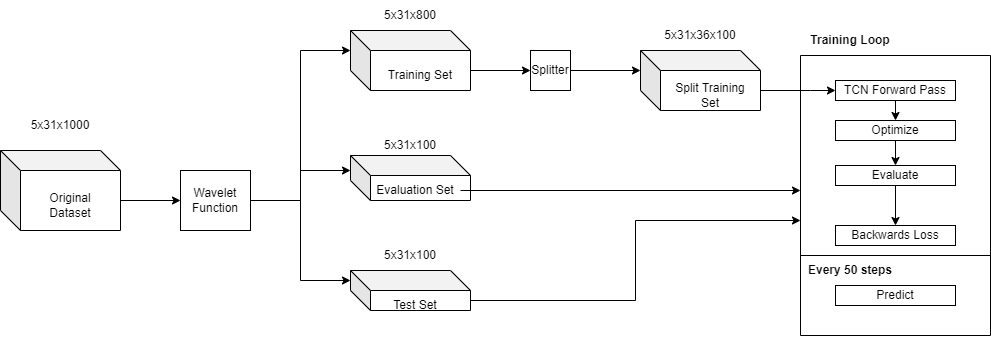

The diagram above was exported from draw.io. Its source (the exported page's mxGraphModel, read from the mxfile embedded in the PNG):
<mxGraphModel dx="1185" dy="632" grid="1" gridSize="10" guides="1" tooltips="1" connect="1" arrows="1" fold="1" page="1" pageScale="1" pageWidth="850" pageHeight="1100" math="0" shadow="0">
  <root>
    <mxCell id="0" />
    <mxCell id="1" parent="0" />
    <mxCell id="3iyqMSrn8YUj46hx6qsP-11" value="" style="group" vertex="1" connectable="0" parent="1">
      <mxGeometry x="380" y="220" width="120" height="60" as="geometry" />
    </mxCell>
    <mxCell id="3iyqMSrn8YUj46hx6qsP-4" value="" style="shape=cube;whiteSpace=wrap;html=1;boundedLbl=1;backgroundOutline=1;darkOpacity=0.05;darkOpacity2=0.1;" vertex="1" parent="3iyqMSrn8YUj46hx6qsP-11">
      <mxGeometry width="120" height="60" as="geometry" />
    </mxCell>
    <mxCell id="3iyqMSrn8YUj46hx6qsP-10" value="Training Set" style="text;html=1;strokeColor=none;fillColor=none;align=center;verticalAlign=middle;whiteSpace=wrap;rounded=0;" vertex="1" parent="3iyqMSrn8YUj46hx6qsP-11">
      <mxGeometry x="25" y="30" width="90" height="30" as="geometry" />
    </mxCell>
    <mxCell id="3iyqMSrn8YUj46hx6qsP-12" value="" style="group" vertex="1" connectable="0" parent="1">
      <mxGeometry x="380" y="345" width="120" height="50" as="geometry" />
    </mxCell>
    <mxCell id="3iyqMSrn8YUj46hx6qsP-6" value="" style="shape=cube;whiteSpace=wrap;html=1;boundedLbl=1;backgroundOutline=1;darkOpacity=0.05;darkOpacity2=0.1;" vertex="1" parent="3iyqMSrn8YUj46hx6qsP-12">
      <mxGeometry width="120" height="45" as="geometry" />
    </mxCell>
    <mxCell id="3iyqMSrn8YUj46hx6qsP-8" value="Evaluation Set" style="text;html=1;strokeColor=none;fillColor=none;align=center;verticalAlign=middle;whiteSpace=wrap;rounded=0;" vertex="1" parent="3iyqMSrn8YUj46hx6qsP-12">
      <mxGeometry x="20" y="20" width="90" height="30" as="geometry" />
    </mxCell>
    <mxCell id="3iyqMSrn8YUj46hx6qsP-13" value="" style="group" vertex="1" connectable="0" parent="1">
      <mxGeometry x="380" y="460" width="120" height="50" as="geometry" />
    </mxCell>
    <mxCell id="3iyqMSrn8YUj46hx6qsP-7" value="" style="shape=cube;whiteSpace=wrap;html=1;boundedLbl=1;backgroundOutline=1;darkOpacity=0.05;darkOpacity2=0.1;" vertex="1" parent="3iyqMSrn8YUj46hx6qsP-13">
      <mxGeometry width="120" height="40" as="geometry" />
    </mxCell>
    <mxCell id="3iyqMSrn8YUj46hx6qsP-9" value="Test Set" style="text;html=1;strokeColor=none;fillColor=none;align=center;verticalAlign=middle;whiteSpace=wrap;rounded=0;" vertex="1" parent="3iyqMSrn8YUj46hx6qsP-13">
      <mxGeometry x="20" y="20" width="90" height="30" as="geometry" />
    </mxCell>
    <mxCell id="3iyqMSrn8YUj46hx6qsP-18" value="5x31x100" style="text;html=1;strokeColor=none;fillColor=none;align=center;verticalAlign=middle;whiteSpace=wrap;rounded=0;" vertex="1" parent="3iyqMSrn8YUj46hx6qsP-13">
      <mxGeometry x="30" y="-30" width="60" height="30" as="geometry" />
    </mxCell>
    <mxCell id="3iyqMSrn8YUj46hx6qsP-17" value="5x31x100" style="text;html=1;strokeColor=none;fillColor=none;align=center;verticalAlign=middle;whiteSpace=wrap;rounded=0;" vertex="1" parent="1">
      <mxGeometry x="410" y="320" width="60" height="30" as="geometry" />
    </mxCell>
    <mxCell id="3iyqMSrn8YUj46hx6qsP-19" value="5x31x800" style="text;html=1;strokeColor=none;fillColor=none;align=center;verticalAlign=middle;whiteSpace=wrap;rounded=0;" vertex="1" parent="1">
      <mxGeometry x="410" y="190" width="60" height="30" as="geometry" />
    </mxCell>
    <mxCell id="3iyqMSrn8YUj46hx6qsP-20" value="" style="group" vertex="1" connectable="0" parent="1">
      <mxGeometry x="30" y="300" width="120" height="120" as="geometry" />
    </mxCell>
    <mxCell id="3iyqMSrn8YUj46hx6qsP-1" value="" style="shape=cube;whiteSpace=wrap;html=1;boundedLbl=1;backgroundOutline=1;darkOpacity=0.05;darkOpacity2=0.1;" vertex="1" parent="3iyqMSrn8YUj46hx6qsP-20">
      <mxGeometry y="40" width="120" height="80" as="geometry" />
    </mxCell>
    <mxCell id="3iyqMSrn8YUj46hx6qsP-2" value="Original&lt;br&gt;Dataset" style="text;html=1;strokeColor=none;fillColor=none;align=center;verticalAlign=middle;whiteSpace=wrap;rounded=0;" vertex="1" parent="3iyqMSrn8YUj46hx6qsP-20">
      <mxGeometry x="40" y="80" width="60" height="30" as="geometry" />
    </mxCell>
    <mxCell id="3iyqMSrn8YUj46hx6qsP-3" value="5x31x1000" style="text;html=1;strokeColor=none;fillColor=none;align=center;verticalAlign=middle;whiteSpace=wrap;rounded=0;" vertex="1" parent="3iyqMSrn8YUj46hx6qsP-20">
      <mxGeometry x="30" width="60" height="30" as="geometry" />
    </mxCell>
    <mxCell id="3iyqMSrn8YUj46hx6qsP-30" style="edgeStyle=orthogonalEdgeStyle;rounded=0;orthogonalLoop=1;jettySize=auto;html=1;exitX=1;exitY=0.5;exitDx=0;exitDy=0;entryX=0;entryY=0;entryDx=0;entryDy=20;entryPerimeter=0;" edge="1" parent="1" source="3iyqMSrn8YUj46hx6qsP-27" target="3iyqMSrn8YUj46hx6qsP-4">
      <mxGeometry relative="1" as="geometry" />
    </mxCell>
    <mxCell id="3iyqMSrn8YUj46hx6qsP-31" style="edgeStyle=orthogonalEdgeStyle;rounded=0;orthogonalLoop=1;jettySize=auto;html=1;exitX=1;exitY=0.5;exitDx=0;exitDy=0;" edge="1" parent="1" source="3iyqMSrn8YUj46hx6qsP-27">
      <mxGeometry relative="1" as="geometry">
        <mxPoint x="380" y="360" as="targetPoint" />
      </mxGeometry>
    </mxCell>
    <mxCell id="3iyqMSrn8YUj46hx6qsP-32" style="edgeStyle=orthogonalEdgeStyle;rounded=0;orthogonalLoop=1;jettySize=auto;html=1;exitX=1;exitY=0.5;exitDx=0;exitDy=0;entryX=0;entryY=0;entryDx=0;entryDy=10;entryPerimeter=0;" edge="1" parent="1" source="3iyqMSrn8YUj46hx6qsP-27" target="3iyqMSrn8YUj46hx6qsP-7">
      <mxGeometry relative="1" as="geometry" />
    </mxCell>
    <mxCell id="3iyqMSrn8YUj46hx6qsP-27" value="Wavelet Function" style="rounded=0;whiteSpace=wrap;html=1;" vertex="1" parent="1">
      <mxGeometry x="210" y="360" width="70" height="60" as="geometry" />
    </mxCell>
    <mxCell id="3iyqMSrn8YUj46hx6qsP-29" style="edgeStyle=orthogonalEdgeStyle;rounded=0;orthogonalLoop=1;jettySize=auto;html=1;exitX=0;exitY=0;exitDx=120;exitDy=50;exitPerimeter=0;" edge="1" parent="1" source="3iyqMSrn8YUj46hx6qsP-1" target="3iyqMSrn8YUj46hx6qsP-27">
      <mxGeometry relative="1" as="geometry" />
    </mxCell>
    <mxCell id="3iyqMSrn8YUj46hx6qsP-40" style="edgeStyle=orthogonalEdgeStyle;rounded=0;orthogonalLoop=1;jettySize=auto;html=1;exitX=1;exitY=0.5;exitDx=0;exitDy=0;entryX=0;entryY=0;entryDx=0;entryDy=20;entryPerimeter=0;" edge="1" parent="1" source="3iyqMSrn8YUj46hx6qsP-34" target="3iyqMSrn8YUj46hx6qsP-38">
      <mxGeometry relative="1" as="geometry" />
    </mxCell>
    <mxCell id="3iyqMSrn8YUj46hx6qsP-34" value="Splitter" style="whiteSpace=wrap;html=1;aspect=fixed;" vertex="1" parent="1">
      <mxGeometry x="560" y="240" width="40" height="40" as="geometry" />
    </mxCell>
    <mxCell id="3iyqMSrn8YUj46hx6qsP-36" style="edgeStyle=orthogonalEdgeStyle;rounded=0;orthogonalLoop=1;jettySize=auto;html=1;exitX=0;exitY=0;exitDx=120;exitDy=40;exitPerimeter=0;entryX=0;entryY=0.5;entryDx=0;entryDy=0;" edge="1" parent="1" source="3iyqMSrn8YUj46hx6qsP-4" target="3iyqMSrn8YUj46hx6qsP-34">
      <mxGeometry relative="1" as="geometry" />
    </mxCell>
    <mxCell id="3iyqMSrn8YUj46hx6qsP-37" value="" style="group" vertex="1" connectable="0" parent="1">
      <mxGeometry x="670" y="240" width="120" height="60" as="geometry" />
    </mxCell>
    <mxCell id="3iyqMSrn8YUj46hx6qsP-38" value="" style="shape=cube;whiteSpace=wrap;html=1;boundedLbl=1;backgroundOutline=1;darkOpacity=0.05;darkOpacity2=0.1;" vertex="1" parent="3iyqMSrn8YUj46hx6qsP-37">
      <mxGeometry width="120" height="60" as="geometry" />
    </mxCell>
    <mxCell id="3iyqMSrn8YUj46hx6qsP-39" value="Split Training Set" style="text;html=1;strokeColor=none;fillColor=none;align=center;verticalAlign=middle;whiteSpace=wrap;rounded=0;" vertex="1" parent="3iyqMSrn8YUj46hx6qsP-37">
      <mxGeometry x="25" y="30" width="90" height="30" as="geometry" />
    </mxCell>
    <mxCell id="3iyqMSrn8YUj46hx6qsP-41" value="5x31x36x100" style="text;html=1;strokeColor=none;fillColor=none;align=center;verticalAlign=middle;whiteSpace=wrap;rounded=0;" vertex="1" parent="1">
      <mxGeometry x="700" y="210" width="60" height="30" as="geometry" />
    </mxCell>
    <mxCell id="3iyqMSrn8YUj46hx6qsP-51" value="" style="group" vertex="1" connectable="0" parent="1">
      <mxGeometry x="830" y="215" width="190" height="310" as="geometry" />
    </mxCell>
    <mxCell id="3iyqMSrn8YUj46hx6qsP-42" value="" style="swimlane;startSize=0;" vertex="1" parent="3iyqMSrn8YUj46hx6qsP-51">
      <mxGeometry y="30" width="190" height="200" as="geometry" />
    </mxCell>
    <mxCell id="3iyqMSrn8YUj46hx6qsP-55" style="edgeStyle=orthogonalEdgeStyle;rounded=0;orthogonalLoop=1;jettySize=auto;html=1;exitX=0.5;exitY=1;exitDx=0;exitDy=0;" edge="1" parent="3iyqMSrn8YUj46hx6qsP-42" source="3iyqMSrn8YUj46hx6qsP-47" target="3iyqMSrn8YUj46hx6qsP-48">
      <mxGeometry relative="1" as="geometry" />
    </mxCell>
    <mxCell id="3iyqMSrn8YUj46hx6qsP-47" value="Optimize" style="rounded=0;whiteSpace=wrap;html=1;" vertex="1" parent="3iyqMSrn8YUj46hx6qsP-42">
      <mxGeometry x="35" y="65" width="120" height="20" as="geometry" />
    </mxCell>
    <mxCell id="3iyqMSrn8YUj46hx6qsP-56" style="edgeStyle=orthogonalEdgeStyle;rounded=0;orthogonalLoop=1;jettySize=auto;html=1;exitX=0.5;exitY=1;exitDx=0;exitDy=0;entryX=0.5;entryY=0;entryDx=0;entryDy=0;" edge="1" parent="3iyqMSrn8YUj46hx6qsP-42" source="3iyqMSrn8YUj46hx6qsP-48" target="3iyqMSrn8YUj46hx6qsP-49">
      <mxGeometry relative="1" as="geometry" />
    </mxCell>
    <mxCell id="3iyqMSrn8YUj46hx6qsP-48" value="Evaluate" style="rounded=0;whiteSpace=wrap;html=1;" vertex="1" parent="3iyqMSrn8YUj46hx6qsP-42">
      <mxGeometry x="35" y="110" width="120" height="20" as="geometry" />
    </mxCell>
    <mxCell id="3iyqMSrn8YUj46hx6qsP-49" value="Backwards Loss" style="rounded=0;whiteSpace=wrap;html=1;" vertex="1" parent="3iyqMSrn8YUj46hx6qsP-42">
      <mxGeometry x="35" y="170" width="120" height="20" as="geometry" />
    </mxCell>
    <mxCell id="3iyqMSrn8YUj46hx6qsP-58" value="TCN Forward Pass" style="rounded=0;whiteSpace=wrap;html=1;" vertex="1" parent="3iyqMSrn8YUj46hx6qsP-42">
      <mxGeometry x="35" y="25" width="120" height="20" as="geometry" />
    </mxCell>
    <mxCell id="3iyqMSrn8YUj46hx6qsP-59" style="edgeStyle=orthogonalEdgeStyle;rounded=0;orthogonalLoop=1;jettySize=auto;html=1;exitX=0.5;exitY=1;exitDx=0;exitDy=0;entryX=0.5;entryY=0;entryDx=0;entryDy=0;" edge="1" parent="3iyqMSrn8YUj46hx6qsP-42" source="3iyqMSrn8YUj46hx6qsP-58" target="3iyqMSrn8YUj46hx6qsP-47">
      <mxGeometry relative="1" as="geometry">
        <mxPoint x="95" y="55" as="targetPoint" />
      </mxGeometry>
    </mxCell>
    <mxCell id="3iyqMSrn8YUj46hx6qsP-43" value="&lt;b&gt;Training Loop&lt;/b&gt;" style="text;html=1;strokeColor=none;fillColor=none;align=center;verticalAlign=middle;whiteSpace=wrap;rounded=0;" vertex="1" parent="3iyqMSrn8YUj46hx6qsP-51">
      <mxGeometry width="100" height="30" as="geometry" />
    </mxCell>
    <mxCell id="3iyqMSrn8YUj46hx6qsP-45" value="" style="swimlane;startSize=0;" vertex="1" parent="3iyqMSrn8YUj46hx6qsP-51">
      <mxGeometry y="230" width="190" height="80" as="geometry" />
    </mxCell>
    <mxCell id="3iyqMSrn8YUj46hx6qsP-46" value="&lt;b&gt;Every 50 steps&lt;/b&gt;" style="text;html=1;strokeColor=none;fillColor=none;align=center;verticalAlign=middle;whiteSpace=wrap;rounded=0;" vertex="1" parent="3iyqMSrn8YUj46hx6qsP-45">
      <mxGeometry width="100" height="30" as="geometry" />
    </mxCell>
    <mxCell id="3iyqMSrn8YUj46hx6qsP-50" value="Predict" style="rounded=0;whiteSpace=wrap;html=1;" vertex="1" parent="3iyqMSrn8YUj46hx6qsP-45">
      <mxGeometry x="35" y="30" width="120" height="20" as="geometry" />
    </mxCell>
    <mxCell id="3iyqMSrn8YUj46hx6qsP-52" style="edgeStyle=orthogonalEdgeStyle;rounded=0;orthogonalLoop=1;jettySize=auto;html=1;" edge="1" parent="1" source="3iyqMSrn8YUj46hx6qsP-8">
      <mxGeometry relative="1" as="geometry">
        <mxPoint x="830" y="380" as="targetPoint" />
      </mxGeometry>
    </mxCell>
    <mxCell id="3iyqMSrn8YUj46hx6qsP-53" style="edgeStyle=orthogonalEdgeStyle;rounded=0;orthogonalLoop=1;jettySize=auto;html=1;exitX=0;exitY=0;exitDx=120;exitDy=40;exitPerimeter=0;entryX=0;entryY=0.5;entryDx=0;entryDy=0;" edge="1" parent="1" source="3iyqMSrn8YUj46hx6qsP-38" target="3iyqMSrn8YUj46hx6qsP-58">
      <mxGeometry relative="1" as="geometry">
        <Array as="points">
          <mxPoint x="840" y="280" />
          <mxPoint x="840" y="280" />
        </Array>
      </mxGeometry>
    </mxCell>
    <mxCell id="3iyqMSrn8YUj46hx6qsP-54" style="edgeStyle=orthogonalEdgeStyle;rounded=0;orthogonalLoop=1;jettySize=auto;html=1;exitX=0;exitY=0;exitDx=120;exitDy=30;exitPerimeter=0;entryX=0;entryY=0.825;entryDx=0;entryDy=0;entryPerimeter=0;" edge="1" parent="1" source="3iyqMSrn8YUj46hx6qsP-7" target="3iyqMSrn8YUj46hx6qsP-42">
      <mxGeometry relative="1" as="geometry" />
    </mxCell>
  </root>
</mxGraphModel>